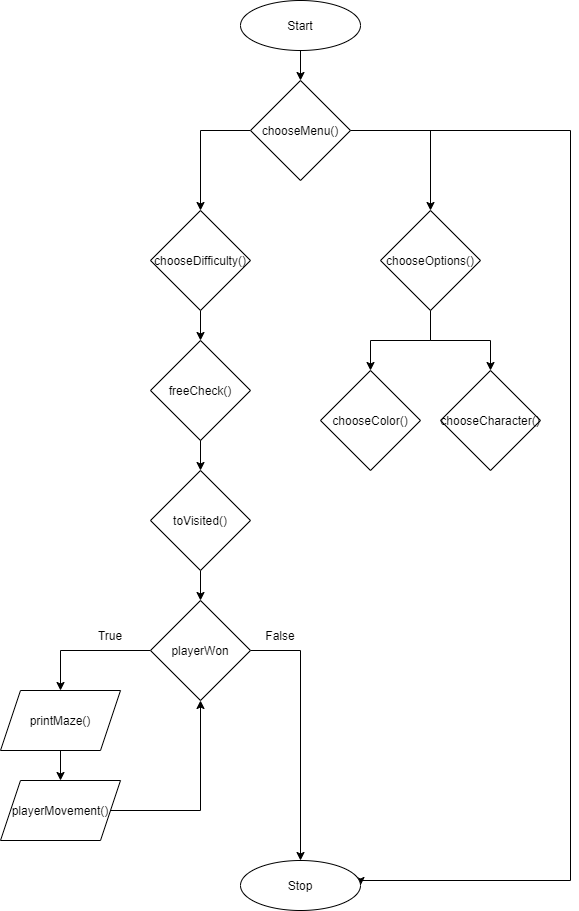

The diagram above was exported from draw.io. Its source (the exported page's mxGraphModel, read from the mxfile embedded in the PNG):
<mxGraphModel dx="2032" dy="764" grid="1" gridSize="10" guides="1" tooltips="1" connect="1" arrows="1" fold="1" page="1" pageScale="1" pageWidth="850" pageHeight="1100" math="0" shadow="0">
  <root>
    <mxCell id="0" />
    <mxCell id="1" parent="0" />
    <mxCell id="-foWA0wFtxXvQAEejcbJ-16" style="edgeStyle=orthogonalEdgeStyle;rounded=0;orthogonalLoop=1;jettySize=auto;html=1;entryX=0.5;entryY=0;entryDx=0;entryDy=0;" edge="1" parent="1" source="CZjKHJukd6GVwtWr9yo3-1" target="-foWA0wFtxXvQAEejcbJ-1">
      <mxGeometry relative="1" as="geometry" />
    </mxCell>
    <mxCell id="CZjKHJukd6GVwtWr9yo3-1" value="Start" style="ellipse;whiteSpace=wrap;html=1;" parent="1" vertex="1">
      <mxGeometry x="100" y="10" width="120" height="50" as="geometry" />
    </mxCell>
    <mxCell id="-foWA0wFtxXvQAEejcbJ-8" style="edgeStyle=orthogonalEdgeStyle;rounded=0;orthogonalLoop=1;jettySize=auto;html=1;entryX=0.5;entryY=0;entryDx=0;entryDy=0;" edge="1" parent="1" source="-foWA0wFtxXvQAEejcbJ-1" target="-foWA0wFtxXvQAEejcbJ-4">
      <mxGeometry relative="1" as="geometry">
        <mxPoint x="690" y="140" as="targetPoint" />
        <Array as="points">
          <mxPoint x="290" y="140" />
        </Array>
      </mxGeometry>
    </mxCell>
    <mxCell id="-foWA0wFtxXvQAEejcbJ-10" style="edgeStyle=orthogonalEdgeStyle;rounded=0;orthogonalLoop=1;jettySize=auto;html=1;entryX=1;entryY=0.5;entryDx=0;entryDy=0;" edge="1" parent="1" source="-foWA0wFtxXvQAEejcbJ-1" target="-foWA0wFtxXvQAEejcbJ-19">
      <mxGeometry relative="1" as="geometry">
        <mxPoint x="550" y="220" as="targetPoint" />
        <Array as="points">
          <mxPoint x="430" y="140" />
          <mxPoint x="430" y="890" />
          <mxPoint x="220" y="890" />
        </Array>
      </mxGeometry>
    </mxCell>
    <mxCell id="-foWA0wFtxXvQAEejcbJ-31" style="edgeStyle=orthogonalEdgeStyle;rounded=0;orthogonalLoop=1;jettySize=auto;html=1;entryX=0.5;entryY=0;entryDx=0;entryDy=0;" edge="1" parent="1" source="-foWA0wFtxXvQAEejcbJ-1" target="-foWA0wFtxXvQAEejcbJ-3">
      <mxGeometry relative="1" as="geometry">
        <mxPoint x="60" y="200" as="targetPoint" />
        <Array as="points">
          <mxPoint x="60" y="140" />
        </Array>
      </mxGeometry>
    </mxCell>
    <mxCell id="-foWA0wFtxXvQAEejcbJ-1" value="chooseMenu()" style="rhombus;whiteSpace=wrap;html=1;" vertex="1" parent="1">
      <mxGeometry x="110" y="90" width="100" height="100" as="geometry" />
    </mxCell>
    <mxCell id="-foWA0wFtxXvQAEejcbJ-27" style="edgeStyle=orthogonalEdgeStyle;rounded=0;orthogonalLoop=1;jettySize=auto;html=1;entryX=0.5;entryY=0;entryDx=0;entryDy=0;" edge="1" parent="1" source="-foWA0wFtxXvQAEejcbJ-3" target="-foWA0wFtxXvQAEejcbJ-15">
      <mxGeometry relative="1" as="geometry">
        <mxPoint x="60" y="340" as="targetPoint" />
      </mxGeometry>
    </mxCell>
    <mxCell id="-foWA0wFtxXvQAEejcbJ-3" value="chooseDifficulty()" style="rhombus;whiteSpace=wrap;html=1;" vertex="1" parent="1">
      <mxGeometry x="10" y="220" width="100" height="100" as="geometry" />
    </mxCell>
    <mxCell id="-foWA0wFtxXvQAEejcbJ-12" style="edgeStyle=orthogonalEdgeStyle;rounded=0;orthogonalLoop=1;jettySize=auto;html=1;exitX=0.5;exitY=1;exitDx=0;exitDy=0;entryX=0.5;entryY=0;entryDx=0;entryDy=0;" edge="1" parent="1" source="-foWA0wFtxXvQAEejcbJ-4" target="-foWA0wFtxXvQAEejcbJ-11">
      <mxGeometry relative="1" as="geometry" />
    </mxCell>
    <mxCell id="-foWA0wFtxXvQAEejcbJ-14" style="edgeStyle=orthogonalEdgeStyle;rounded=0;orthogonalLoop=1;jettySize=auto;html=1;exitX=0.5;exitY=1;exitDx=0;exitDy=0;entryX=0.5;entryY=0;entryDx=0;entryDy=0;" edge="1" parent="1" source="-foWA0wFtxXvQAEejcbJ-4" target="-foWA0wFtxXvQAEejcbJ-13">
      <mxGeometry relative="1" as="geometry" />
    </mxCell>
    <mxCell id="-foWA0wFtxXvQAEejcbJ-4" value="chooseOptions()" style="rhombus;whiteSpace=wrap;html=1;" vertex="1" parent="1">
      <mxGeometry x="240" y="220" width="100" height="100" as="geometry" />
    </mxCell>
    <mxCell id="-foWA0wFtxXvQAEejcbJ-11" value="chooseColor()" style="rhombus;whiteSpace=wrap;html=1;" vertex="1" parent="1">
      <mxGeometry x="180" y="380" width="100" height="100" as="geometry" />
    </mxCell>
    <mxCell id="-foWA0wFtxXvQAEejcbJ-13" value="chooseCharacter()" style="rhombus;whiteSpace=wrap;html=1;" vertex="1" parent="1">
      <mxGeometry x="300" y="380" width="100" height="100" as="geometry" />
    </mxCell>
    <mxCell id="-foWA0wFtxXvQAEejcbJ-28" style="edgeStyle=orthogonalEdgeStyle;rounded=0;orthogonalLoop=1;jettySize=auto;html=1;exitX=0.5;exitY=1;exitDx=0;exitDy=0;entryX=0.5;entryY=0;entryDx=0;entryDy=0;" edge="1" parent="1" source="-foWA0wFtxXvQAEejcbJ-15" target="-foWA0wFtxXvQAEejcbJ-18">
      <mxGeometry relative="1" as="geometry" />
    </mxCell>
    <mxCell id="-foWA0wFtxXvQAEejcbJ-15" value="freeCheck()" style="rhombus;whiteSpace=wrap;html=1;" vertex="1" parent="1">
      <mxGeometry x="10" y="350" width="100" height="100" as="geometry" />
    </mxCell>
    <mxCell id="-foWA0wFtxXvQAEejcbJ-34" style="edgeStyle=orthogonalEdgeStyle;rounded=0;orthogonalLoop=1;jettySize=auto;html=1;exitX=0.5;exitY=1;exitDx=0;exitDy=0;entryX=0.5;entryY=0;entryDx=0;entryDy=0;" edge="1" parent="1" source="-foWA0wFtxXvQAEejcbJ-18" target="-foWA0wFtxXvQAEejcbJ-20">
      <mxGeometry relative="1" as="geometry" />
    </mxCell>
    <mxCell id="-foWA0wFtxXvQAEejcbJ-18" value="toVisited()" style="rhombus;whiteSpace=wrap;html=1;" vertex="1" parent="1">
      <mxGeometry x="10" y="480" width="100" height="100" as="geometry" />
    </mxCell>
    <mxCell id="-foWA0wFtxXvQAEejcbJ-19" value="Stop" style="ellipse;whiteSpace=wrap;html=1;" vertex="1" parent="1">
      <mxGeometry x="100" y="870" width="120" height="50" as="geometry" />
    </mxCell>
    <mxCell id="-foWA0wFtxXvQAEejcbJ-35" style="edgeStyle=orthogonalEdgeStyle;rounded=0;orthogonalLoop=1;jettySize=auto;html=1;exitX=0;exitY=0.5;exitDx=0;exitDy=0;entryX=0.5;entryY=0;entryDx=0;entryDy=0;" edge="1" parent="1" source="-foWA0wFtxXvQAEejcbJ-20" target="-foWA0wFtxXvQAEejcbJ-33">
      <mxGeometry relative="1" as="geometry">
        <mxPoint x="-80" y="660" as="targetPoint" />
      </mxGeometry>
    </mxCell>
    <mxCell id="-foWA0wFtxXvQAEejcbJ-42" style="edgeStyle=orthogonalEdgeStyle;rounded=0;orthogonalLoop=1;jettySize=auto;html=1;exitX=1;exitY=0.5;exitDx=0;exitDy=0;entryX=0.5;entryY=0;entryDx=0;entryDy=0;" edge="1" parent="1" source="-foWA0wFtxXvQAEejcbJ-20" target="-foWA0wFtxXvQAEejcbJ-19">
      <mxGeometry relative="1" as="geometry">
        <mxPoint x="170" y="660" as="targetPoint" />
      </mxGeometry>
    </mxCell>
    <mxCell id="-foWA0wFtxXvQAEejcbJ-20" value="playerWon" style="rhombus;whiteSpace=wrap;html=1;" vertex="1" parent="1">
      <mxGeometry x="10" y="610" width="100" height="100" as="geometry" />
    </mxCell>
    <mxCell id="-foWA0wFtxXvQAEejcbJ-38" style="edgeStyle=orthogonalEdgeStyle;rounded=0;orthogonalLoop=1;jettySize=auto;html=1;entryX=0.5;entryY=0;entryDx=0;entryDy=0;" edge="1" parent="1" source="-foWA0wFtxXvQAEejcbJ-33" target="-foWA0wFtxXvQAEejcbJ-37">
      <mxGeometry relative="1" as="geometry" />
    </mxCell>
    <mxCell id="-foWA0wFtxXvQAEejcbJ-33" value="printMaze()" style="shape=parallelogram;perimeter=parallelogramPerimeter;whiteSpace=wrap;html=1;fixedSize=1;" vertex="1" parent="1">
      <mxGeometry x="-140" y="700" width="120" height="60" as="geometry" />
    </mxCell>
    <mxCell id="-foWA0wFtxXvQAEejcbJ-41" style="edgeStyle=orthogonalEdgeStyle;rounded=0;orthogonalLoop=1;jettySize=auto;html=1;exitX=1;exitY=0.5;exitDx=0;exitDy=0;entryX=0.5;entryY=1;entryDx=0;entryDy=0;" edge="1" parent="1" source="-foWA0wFtxXvQAEejcbJ-37" target="-foWA0wFtxXvQAEejcbJ-20">
      <mxGeometry relative="1" as="geometry" />
    </mxCell>
    <mxCell id="-foWA0wFtxXvQAEejcbJ-37" value="playerMovement()" style="shape=parallelogram;perimeter=parallelogramPerimeter;whiteSpace=wrap;html=1;fixedSize=1;" vertex="1" parent="1">
      <mxGeometry x="-140" y="790" width="120" height="60" as="geometry" />
    </mxCell>
    <mxCell id="-foWA0wFtxXvQAEejcbJ-43" value="False" style="text;html=1;strokeColor=none;fillColor=none;align=center;verticalAlign=middle;whiteSpace=wrap;rounded=0;" vertex="1" parent="1">
      <mxGeometry x="110" y="630" width="60" height="30" as="geometry" />
    </mxCell>
    <mxCell id="-foWA0wFtxXvQAEejcbJ-44" value="True" style="text;html=1;strokeColor=none;fillColor=none;align=center;verticalAlign=middle;whiteSpace=wrap;rounded=0;" vertex="1" parent="1">
      <mxGeometry x="-60" y="630" width="60" height="30" as="geometry" />
    </mxCell>
  </root>
</mxGraphModel>